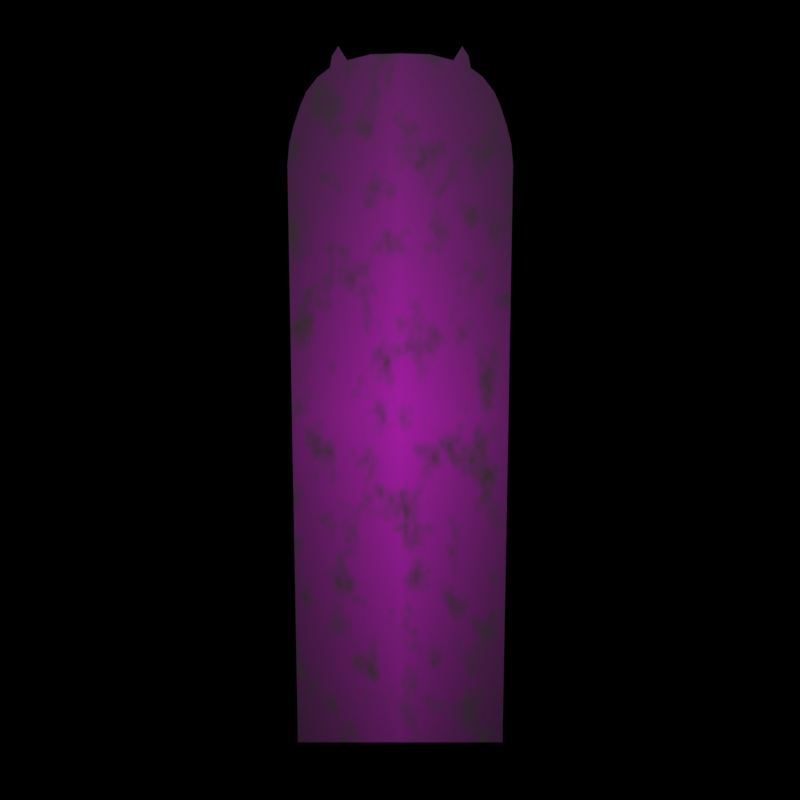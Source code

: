 # Source: bookmarkCommon.blend  (saved by Blender 3.5.10; exported with 4.5.12 LTS)
import bpy
from mathutils import Matrix  # noqa: F401  (used for matrix-valued properties, if any)

bpy.ops.wm.read_factory_settings(use_empty=True)
scene = bpy.context.scene
scene.name = 'Scene'

# ---- collections
col_collection = bpy.data.collections.new('Collection'); scene.collection.children.link(col_collection)

# ---- images (referenced by path relative to the original .blend; pixels are not part of the script)
import os
ASSET_DIR = os.environ.get("B2B_ASSET_DIR", "")  # directory of the original .blend (textures are referenced by path, not embedded)
HERE = os.path.dirname(os.path.abspath(__file__))  # packed textures are extracted next to this script under _unpacked/

def load_image(name, relpath, width, height, colorspace="sRGB"):
    """Load a texture the original file referenced (path relative to the .blend, or extracted next to this script)."""
    p = next((c for c in (os.path.join(HERE, relpath), os.path.join(ASSET_DIR, relpath)) if relpath and os.path.exists(c)), "")
    if p:
        img = bpy.data.images.load(p, check_existing=True)
        img.name = name
    else:  # same state as the original file: an image datablock whose file is absent (Cycles renders it pink)
        img = bpy.data.images.new(name, width, height)
        img.source = "FILE"
        img.filepath = "//" + (relpath or name)
    img.colorspace_settings.name = colorspace
    return img
img_bookmark_png = load_image('bookmark.png', 'bookmark.png', 1024, 1024, 'sRGB')

# ---- materials (node trees are filled in below, after node groups)
mat_bookmark = bpy.data.materials.new('bookmark')
mat_bookmark.use_transparent_shadow = False

# ---- node groups
ng_auto_smooth = bpy.data.node_groups.new('Auto Smooth', 'GeometryNodeTree')
_s = ng_auto_smooth.interface.new_socket(name='Geometry', in_out='OUTPUT', socket_type='NodeSocketGeometry')
_s = ng_auto_smooth.interface.new_socket(name='Geometry', in_out='INPUT', socket_type='NodeSocketGeometry')
_s = ng_auto_smooth.interface.new_socket(name='Angle', in_out='INPUT', socket_type='NodeSocketFloat')
_s.subtype = 'ANGLE'
_s.min_value = 0.0
_s.max_value = 3.142
ng_auto_smooth.is_modifier = True
_N = ng_auto_smooth.nodes; _L = ng_auto_smooth.links
n0 = _N.new('NodeGroupOutput'); n0.name = 'Group Output'; n0.location = (480, -100)
n1 = _N.new('NodeGroupInput'); n1.name = 'Group Input'; n1.location = (-420, -300)
n2 = _N.new('NodeGroupInput'); n2.name = 'Group Input.001'; n2.location = (-60, -100)
n3 = _N.new('GeometryNodeSetShadeSmooth'); n3.name = 'Set Shade Smooth'; n3.location = (120, -100)
n3.domain = 'EDGE'
n4 = _N.new('GeometryNodeSetShadeSmooth'); n4.name = 'Set Shade Smooth.001'; n4.location = (300, -100)
n5 = _N.new('GeometryNodeInputMeshEdgeAngle'); n5.name = 'Edge Angle'; n5.location = (-420, -220)
n6 = _N.new('GeometryNodeInputEdgeSmooth'); n6.name = 'Is Edge Smooth'; n6.location = (-60, -160)
n7 = _N.new('GeometryNodeInputShadeSmooth'); n7.name = 'Is Face Smooth'; n7.location = (-240, -340)
n8 = _N.new('FunctionNodeBooleanMath'); n8.name = 'Boolean Math'; n8.location = (-60, -220)
n9 = _N.new('FunctionNodeCompare'); n9.name = 'Compare'; n9.location = (-240, -180)
n9.operation = 'LESS_EQUAL'
_L.new(n5.outputs[0], n9.inputs[0])
_L.new(n4.outputs[0], n0.inputs[0])
_L.new(n1.outputs[1], n9.inputs[1])
_L.new(n9.outputs[0], n8.inputs[0])
_L.new(n7.outputs[0], n8.inputs[1])
_L.new(n2.outputs[0], n3.inputs[0])
_L.new(n6.outputs[0], n3.inputs[1])
_L.new(n3.outputs[0], n4.inputs[0])
_L.new(n8.outputs[0], n3.inputs[2])
n0.is_active_output = True

# ---- material node trees
mat_bookmark.use_nodes = True; mat_bookmark.node_tree.nodes.clear()
_N = mat_bookmark.node_tree.nodes; _L = mat_bookmark.node_tree.links
n0 = _N.new('ShaderNodeBsdfPrincipled'); n0.name = 'Principled BSDF'; n0.location = (362, 67)
n0.distribution = 'GGX'
n0.subsurface_method = 'RANDOM_WALK_SKIN'
n0.inputs[2].default_value = 0.7977
n0.inputs[3].default_value = 1.45
n0.inputs[13].default_value = 1.0
n0.inputs[27].default_value = (0.0, 0.0, 0.0, 1.0)
n0.inputs[28].default_value = 1.0
n1 = _N.new('ShaderNodeOutputMaterial'); n1.name = 'Material Output'; n1.location = (887, 31)
n2 = _N.new('ShaderNodeTexImage'); n2.name = 'Image Texture'; n2.location = (-752, 118)
n2.image = img_bookmark_png
n2.extension = 'CLIP'
n3 = _N.new('ShaderNodeMix'); n3.name = 'Mix'; n3.location = (153, 117)
n3.data_type = 'RGBA'
n4 = _N.new('ShaderNodeValToRGB'); n4.name = 'ColorRamp.001'; n4.location = (-408, -187)
n4.color_ramp.interpolation = 'EASE'
while len(n4.color_ramp.elements) > 1: n4.color_ramp.elements.remove(n4.color_ramp.elements[-1])
n4.color_ramp.elements[0].position = 0.0; n4.color_ramp.elements[0].color = (0.0008281, 0.03455, 0.0, 1.0)
_e = n4.color_ramp.elements.new(1.0); _e.color = (0.03461, 0.0332, 0.0069, 1.0)
n5 = _N.new('ShaderNodeTexNoise'); n5.name = 'Musgrave Texture.001'; n5.location = (-701, -267)
n5.width = 150
n5.normalize = False
n5.inputs[2].default_value = 2.5
n5.inputs[3].default_value = 3.0
n5.inputs[4].default_value = 0.5359
n6 = _N.new('ShaderNodeTexCoord'); n6.name = 'Texture Coordinate'; n6.location = (-1143, -234)
n7 = _N.new('ShaderNodeMapping'); n7.name = 'Mapping'; n7.location = (-894, -348)
n7.inputs[3].default_value = (2.5, 5.0, 5.0)
_L.new(n0.outputs[0], n1.inputs[0])
_L.new(n2.outputs[0], n3.inputs[2])
_L.new(n3.outputs[2], n0.inputs[0])
_L.new(n5.outputs[0], n4.inputs[0])
_L.new(n2.outputs[0], n3.inputs[6])
_L.new(n4.outputs[0], n3.inputs[7])
_L.new(n5.outputs[0], n3.inputs[0])
_L.new(n6.outputs[2], n2.inputs[0])
_L.new(n6.outputs[2], n7.inputs[0])
_L.new(n7.outputs[0], n5.inputs[0])
n1.is_active_output = True

# ---- world
world_world = bpy.data.worlds.new('World'); scene.world = world_world
world_world.use_nodes = True; world_world.node_tree.nodes.clear()
_N = world_world.node_tree.nodes; _L = world_world.node_tree.links
n0 = _N.new('ShaderNodeOutputWorld'); n0.name = 'World Output'; n0.location = (300, 300)
n1 = _N.new('ShaderNodeHoldout'); n1.name = 'Holdout'; n1.location = (10, 300)
_L.new(n1.outputs[0], n0.inputs[0])
n0.is_active_output = True
world_world.color = (0.05088, 0.05088, 0.05088)
world_world.use_sun_shadow = False
world_world.sun_shadow_jitter_overblur = 0.0

# ---- cameras
cam_camera = bpy.data.cameras.new('Camera')
cam_camera.clip_end = 100.0
cam_camera.ortho_scale = 7.314

# ---- lights
light_light = bpy.data.lights.new('Light', 'SUN')
light_light.transmission_factor = 0.0
light_light.angle = 0.1993
light_light.energy = 2.0
light_light.shadow_soft_size = 0.1
light_light.shadow_cascade_max_distance = 1000.0

# ---- meshes
me_bookmark = bpy.data.meshes.new('bookmark')
me_bookmark.from_pydata([(-1.517e-08, -0.153, -0.5), (2.263e-08, -0.153, 0.3444), (2.546e-08, -0.08245, 0.5), (2.365e-08, -0.1434, 0.3977), (2.439e-08, -0.1342, 0.4237), (2.479e-08, -0.1259, 0.4412), (2.495e-08, -0.1108, 0.46), (2.474e-08, -0.09384, 0.4722), (2.54e-08, -0.0911, 0.4871), (2.416e-08, -0.07084, 0.4818), (2.342e-08, -0.03935, 0.4894), (2.144e-08, 9.372e-16, 0.4905), (2.314e-08, -0.1502, 0.3724), (-2.186e-08, -9.553e-16, -0.5), (-0.007647, -0.153, 0.3444), (-0.007647, -0.153, -0.5), (-0.007647, -0.1502, 0.3724), (-0.007647, -0.1434, 0.3977), (-0.007647, -0.1342, 0.4237), (-0.007647, -0.1259, 0.4412), (-0.007647, -0.1108, 0.46), (-0.007647, -0.09384, 0.4722), (-0.007647, -0.0911, 0.4871), (-0.007647, -0.08245, 0.5), (-0.007647, -0.07084, 0.4818), (-0.007647, -0.03935, 0.4894), (-0.007647, -3.342e-10, 0.4905), (-0.007647, -3.342e-10, -0.5), (-2.854e-08, 0.153, -0.5), (9.253e-09, 0.153, 0.3444), (1.825e-08, 0.08245, 0.5), (1.112e-08, 0.1434, 0.3977), (1.266e-08, 0.1342, 0.4237), (1.378e-08, 0.1259, 0.4412), (1.526e-08, 0.1108, 0.46), (1.654e-08, 0.09384, 0.4722), (1.743e-08, 0.0911, 0.4871), (1.796e-08, 0.07084, 0.4818), (1.998e-08, 0.03935, 0.4894), (1.001e-08, 0.1502, 0.3724), (-0.007647, 0.153, 0.3444), (-0.007647, 0.153, -0.5), (-0.007647, 0.1502, 0.3724), (-0.007647, 0.1434, 0.3977), (-0.007647, 0.1342, 0.4237), (-0.007647, 0.1259, 0.4412), (-0.007647, 0.1108, 0.46), (-0.007647, 0.09384, 0.4722), (-0.007647, 0.0911, 0.4871), (-0.007647, 0.08245, 0.5), (-0.007647, 0.07084, 0.4818), (-0.007647, 0.03935, 0.4894)], [], [(10, 25, 24, 9), (4, 18, 17, 3), (11, 26, 25, 10), (5, 19, 18, 4), (12, 16, 14, 1), (6, 20, 19, 5), (7, 21, 20, 6), (8, 22, 21, 7), (2, 23, 22, 8), (1, 14, 15, 0), (9, 24, 23, 2), (3, 17, 16, 12), (38, 37, 50, 51), (32, 31, 43, 44), (11, 38, 51, 26), (33, 32, 44, 45), (39, 29, 40, 42), (34, 33, 45, 46), (35, 34, 46, 47), (36, 35, 47, 48), (30, 36, 48, 49), (29, 28, 41, 40), (37, 30, 49, 50), (31, 39, 42, 43), (15, 14, 16, 17, 18, 19, 20, 21, 22, 23, 24, 25, 26, 51, 50, 49, 48, 47, 46, 45, 44, 43, 42, 40, 41, 27), (0, 13, 28, 29, 39, 31, 32, 33, 34, 35, 36, 30, 37, 38, 11, 10, 9, 2, 8, 7, 6, 5, 4, 3, 12, 1), (0, 15, 27, 41, 28, 13)])
me_bookmark.polygons.foreach_set('use_smooth', [True] * 27)
_uv = me_bookmark.uv_layers.new(name='UVMap')
_uv.uv.foreach_set('vector', [0.3722, 0.9894, 0.3722, 0.9894, 0.2685, 0.9818, 0.2685, 0.9818, 0.06149, 0.9237, 0.06149, 0.9237, 0.03148, 0.8977, 0.03148, 0.8977, 0.5056, 0.9905, 0.5056, 0.9905, 0.3722, 0.9894, 0.3722, 0.9894, 0.08849, 0.9412, 0.08849, 0.9412, 0.06149, 0.9237, 0.06149, 0.9237, 0.008984, 0.8724, 0.008984, 0.8724, 0.0, 0.8444, 0.0, 0.8444, 0.138, 0.96, 0.138, 0.96, 0.08849, 0.9412, 0.08849, 0.9412, 0.1933, 0.9722, 0.1933, 0.9722, 0.138, 0.96, 0.138, 0.96, 0.2023, 0.9871, 0.2023, 0.9871, 0.1933, 0.9722, 0.1933, 0.9722, 0.2305, 1.0, 0.2305, 1.0, 0.2023, 0.9871, 0.2023, 0.9871, 0.0, 0.8444, 0.0, 0.8444, 0.0, 0.0, 0.0, 0.0, 0.2685, 0.9818, 0.2685, 0.9818, 0.2305, 1.0, 0.2305, 1.0, 0.03148, 0.8977, 0.03148, 0.8977, 0.008984, 0.8724, 0.008984, 0.8724, 0.6278, 0.9894, 0.7315, 0.9818, 0.7315, 0.9818, 0.6278, 0.9894, 0.9385, 0.9237, 0.9685, 0.8977, 0.9685, 0.8977, 0.9385, 0.9237, 0.4944, 0.9905, 0.6278, 0.9894, 0.6278, 0.9894, 0.4944, 0.9905, 0.9115, 0.9412, 0.9385, 0.9237, 0.9385, 0.9237, 0.9115, 0.9412, 0.991, 0.8724, 1.0, 0.8444, 1.0, 0.8444, 0.991, 0.8724, 0.862, 0.96, 0.9115, 0.9412, 0.9115, 0.9412, 0.862, 0.96, 0.8067, 0.9722, 0.862, 0.96, 0.862, 0.96, 0.8067, 0.9722, 0.7977, 0.9871, 0.8067, 0.9722, 0.8067, 0.9722, 0.7977, 0.9871, 0.7695, 1.0, 0.7977, 0.9871, 0.7977, 0.9871, 0.7695, 1.0, 1.0, 0.8444, 1.0, 0.0, 1.0, 0.0, 1.0, 0.8444, 0.7315, 0.9818, 0.7695, 1.0, 0.7695, 1.0, 0.7315, 0.9818, 0.9685, 0.8977, 0.991, 0.8724, 0.991, 0.8724, 0.9685, 0.8977, 1.0, 0.0, 1.0, 0.8444, 0.991, 0.8724, 0.9685, 0.8977, 0.9385, 0.9237, 0.9115, 0.9412, 0.862, 0.96, 0.8067, 0.9722, 0.7977, 0.9871, 0.7695, 1.0, 0.7315, 0.9818, 0.6278, 0.9894, 0.5056, 0.9905, 0.3722, 0.9894, 0.2685, 0.9818, 0.2305, 1.0, 0.2023, 0.9871, 0.1933, 0.9722, 0.138, 0.96, 0.08849, 0.9412, 0.06149, 0.9237, 0.03148, 0.8977, 0.008983, 0.8724, 0.0, 0.8444, 0.0, 0.0, 0.5, 0.0, 0.0, 0.0, 0.5, 0.0, 1.0, 0.0, 1.0, 0.8444, 0.991, 0.8724, 0.9685, 0.8977, 0.9385, 0.9237, 0.9115, 0.9412, 0.862, 0.96, 0.8067, 0.9722, 0.7977, 0.9871, 0.7695, 1.0, 0.7315, 0.9818, 0.6278, 0.9894, 0.5056, 0.9905, 0.3722, 0.9894, 0.2685, 0.9818, 0.2305, 1.0, 0.2023, 0.9871, 0.1933, 0.9722, 0.138, 0.96, 0.08849, 0.9412, 0.06149, 0.9237, 0.03148, 0.8977, 0.008984, 0.8724, 0.0, 0.8444, 0.0, 0.0, 0.0, 0.0, 0.5, 0.0, 1.0, 0.0, 1.0, 0.0, 0.5, 0.0])
me_bookmark.materials.append(mat_bookmark)
me_bookmark.update()

# ---- objects
ob_light = bpy.data.objects.new('Light', light_light)
ob_camera = bpy.data.objects.new('Camera', cam_camera)
ob_bookmark = bpy.data.objects.new('bookmark', me_bookmark)

# ---- transforms, parenting, visibility, modifiers, constraints
ob_light.location = (4.076, 1.005, 5.904)
ob_light.rotation_euler = (0.6503, 0.05522, 1.866)
ob_light.lock_rotations_4d = False
ob_light.empty_display_type = 'ARROWS'
ob_light.color = (0.0, 0.0, 0.0, 0.0)
ob_light.lineart.crease_threshold = 0.0
ob_camera.location = (1.539, 0.0, 0.3103)
ob_camera.rotation_euler = (1.385, 1.818e-09, 1.571)
ob_camera.scale = (1.0, 1.0, 1.0)
ob_camera.lock_rotations_4d = False
ob_camera.empty_display_type = 'ARROWS'
ob_camera.color = (0.0, 0.0, 0.0, 0.0)
ob_camera.display_type = 'WIRE'
ob_camera.lineart.crease_threshold = 0.0
ob_bookmark.location = (0.0, 0.0, 0.0)
_m = ob_bookmark.modifiers.new('Auto Smooth', 'NODES')
_m.node_group = ng_auto_smooth
_gi = [s.identifier for s in ng_auto_smooth.interface.items_tree if s.item_type == 'SOCKET' and s.in_out == 'INPUT']
_m[_gi[1]] = 0.5236  # Angle

# ---- collection membership
col_collection.objects.link(ob_light)
col_collection.objects.link(ob_camera)
col_collection.objects.link(ob_bookmark)

# ---- scene / render settings (as saved in the file)
scene.camera = ob_camera
scene.frame_start = 1; scene.frame_end = 59; scene.frame_set(0)
scene.render.engine = 'BLENDER_EEVEE_NEXT'
scene.render.resolution_x = 512
scene.render.resolution_y = 512
scene.render.fps = 30
scene.cycles.sampling_pattern = 'TABULATED_SOBOL'
scene.view_settings.view_transform = 'Filmic'
bpy.context.view_layer.update()
